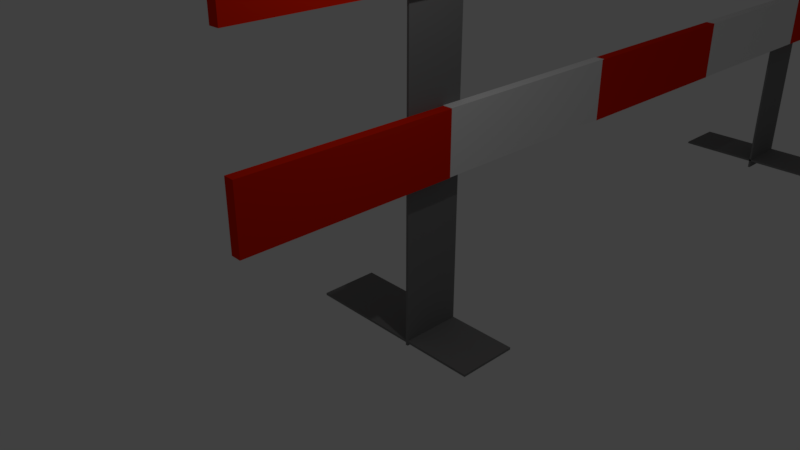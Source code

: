 # Source: afzethek.blend  (saved by Blender 2.79.0; exported with 4.5.12 LTS)
import bpy
from mathutils import Matrix  # noqa: F401  (used for matrix-valued properties, if any)

bpy.ops.wm.read_factory_settings(use_empty=True)
scene = bpy.context.scene
scene.name = 'Scene'

# ---- collections
col_collection_1 = bpy.data.collections.new('Collection 1'); scene.collection.children.link(col_collection_1)

# ---- materials (node trees are filled in below, after node groups)
mat_material_003 = bpy.data.materials.new('Material.003')
mat_material_003.alpha_threshold = 0.0
mat_material_003.use_transparent_shadow = False
mat_material_003.diffuse_color = (0.2039, 0.2039, 0.2039, 1.0)
mat_material_003.specular_color = (0.08117, 0.08117, 0.08117)
mat_material_003.roughness = 0.5
mat_material_001 = bpy.data.materials.new('Material.001')
mat_material_001.alpha_threshold = 0.0
mat_material_001.use_transparent_shadow = False
mat_material_001.diffuse_color = (0.8, 0.01561, 0.0, 1.0)
mat_material_001.roughness = 0.5
mat_material_002 = bpy.data.materials.new('Material.002')
mat_material_002.alpha_threshold = 0.0
mat_material_002.use_transparent_shadow = False
mat_material_002.roughness = 0.5

# ---- material node trees

# ---- world
world_world = bpy.data.worlds.new('World'); scene.world = world_world
world_world.color = (0.05088, 0.05088, 0.05088)
world_world.use_sun_shadow = False
world_world.sun_shadow_jitter_overblur = 0.0
world_world.cycles.sampling_method = 'MANUAL'

# ---- cameras
cam_camera = bpy.data.cameras.new('Camera')
cam_camera.clip_end = 100.0
cam_camera.lens = 35.0
cam_camera.sensor_width = 32.0
cam_camera.sensor_height = 18.0
cam_camera.ortho_scale = 7.314
cam_camera.dof.focus_distance = 0.0
cam_camera.dof.aperture_fstop = 128.0

# ---- lights
light_lamp = bpy.data.lights.new('Lamp', 'POINT')
light_lamp.transmission_factor = 0.0
light_lamp.cutoff_distance = 30.0
light_lamp.energy = 100.0
light_lamp.shadow_buffer_clip_start = 1.001
light_lamp.shadow_soft_size = 0.1
light_lamp.shadow_maximum_resolution = 0.006
light_lamp.use_absolute_resolution = True

# ---- meshes
me_cube_015 = bpy.data.meshes.new('Cube.015')
me_cube_015.from_pydata([(-1.0, -1.0, -1.0), (-1.0, -1.0, 1.0), (-1.0, 1.0, -1.0), (-1.0, 1.0, 1.0), (1.0, -1.0, -1.0), (1.0, -1.0, 1.0), (1.0, 1.0, -1.0), (1.0, 1.0, 1.0)], [], [(0, 1, 3, 2), (2, 3, 7, 6), (6, 7, 5, 4), (4, 5, 1, 0), (2, 6, 4, 0), (7, 3, 1, 5)])
me_cube_015.materials.append(mat_material_003)
me_cube_015.use_remesh_preserve_volume = False
me_cube_015.use_remesh_preserve_attributes = False
me_cube_015.use_mirror_vertex_groups = False
me_cube_015.update()
me_cube_014 = bpy.data.meshes.new('Cube.014')
me_cube_014.from_pydata([(-1.0, -1.0, -1.0), (-1.0, -1.0, 1.0), (-1.0, 1.0, -1.0), (-1.0, 1.0, 1.0), (1.0, -1.0, -1.0), (1.0, -1.0, 1.0), (1.0, 1.0, -1.0), (1.0, 1.0, 1.0)], [], [(0, 1, 3, 2), (2, 3, 7, 6), (6, 7, 5, 4), (4, 5, 1, 0), (2, 6, 4, 0), (7, 3, 1, 5)])
me_cube_014.materials.append(mat_material_003)
me_cube_014.use_remesh_preserve_volume = False
me_cube_014.use_remesh_preserve_attributes = False
me_cube_014.use_mirror_vertex_groups = False
me_cube_014.update()
me_cube_013 = bpy.data.meshes.new('Cube.013')
me_cube_013.from_pydata([(-1.0, -1.0, -1.0), (-1.0, -1.0, 1.0), (-1.0, 1.0, -1.0), (-1.0, 1.0, 1.0), (1.0, -1.0, -1.0), (1.0, -1.0, 1.0), (1.0, 1.0, -1.0), (1.0, 1.0, 1.0)], [], [(0, 1, 3, 2), (2, 3, 7, 6), (6, 7, 5, 4), (4, 5, 1, 0), (2, 6, 4, 0), (7, 3, 1, 5)])
me_cube_013.materials.append(mat_material_003)
me_cube_013.use_remesh_preserve_volume = False
me_cube_013.use_remesh_preserve_attributes = False
me_cube_013.use_mirror_vertex_groups = False
me_cube_013.update()
me_cube_012 = bpy.data.meshes.new('Cube.012')
me_cube_012.from_pydata([(-1.0, -1.0, -1.0), (-1.0, -1.0, 1.0), (-1.0, 1.0, -1.0), (-1.0, 1.0, 1.0), (1.0, -1.0, -1.0), (1.0, -1.0, 1.0), (1.0, 1.0, -1.0), (1.0, 1.0, 1.0)], [], [(0, 1, 3, 2), (2, 3, 7, 6), (6, 7, 5, 4), (4, 5, 1, 0), (2, 6, 4, 0), (7, 3, 1, 5)])
me_cube_012.materials.append(mat_material_003)
me_cube_012.use_remesh_preserve_volume = False
me_cube_012.use_remesh_preserve_attributes = False
me_cube_012.use_mirror_vertex_groups = False
me_cube_012.update()
me_cube_011 = bpy.data.meshes.new('Cube.011')
me_cube_011.from_pydata([(-1.0, -1.0, -1.0), (-1.0, -1.0, 1.0), (-1.0, 1.0, -1.0), (-1.0, 1.0, 1.0), (1.0, -1.0, -1.0), (1.0, -1.0, 1.0), (1.0, 1.0, -1.0), (1.0, 1.0, 1.0)], [], [(0, 1, 3, 2), (2, 3, 7, 6), (6, 7, 5, 4), (4, 5, 1, 0), (2, 6, 4, 0), (7, 3, 1, 5)])
me_cube_011.materials.append(mat_material_001)
me_cube_011.use_remesh_preserve_volume = False
me_cube_011.use_remesh_preserve_attributes = False
me_cube_011.use_mirror_vertex_groups = False
me_cube_011.update()
me_cube_010 = bpy.data.meshes.new('Cube.010')
me_cube_010.from_pydata([(-1.0, -1.0, -1.0), (-1.0, -1.0, 1.0), (-1.0, 1.0, -1.0), (-1.0, 1.0, 1.0), (1.0, -1.0, -1.0), (1.0, -1.0, 1.0), (1.0, 1.0, -1.0), (1.0, 1.0, 1.0)], [], [(0, 1, 3, 2), (2, 3, 7, 6), (6, 7, 5, 4), (4, 5, 1, 0), (2, 6, 4, 0), (7, 3, 1, 5)])
me_cube_010.materials.append(mat_material_002)
me_cube_010.use_remesh_preserve_volume = False
me_cube_010.use_remesh_preserve_attributes = False
me_cube_010.use_mirror_vertex_groups = False
me_cube_010.update()
me_cube_009 = bpy.data.meshes.new('Cube.009')
me_cube_009.from_pydata([(-1.0, -1.0, -1.0), (-1.0, -1.0, 1.0), (-1.0, 1.0, -1.0), (-1.0, 1.0, 1.0), (1.0, -1.0, -1.0), (1.0, -1.0, 1.0), (1.0, 1.0, -1.0), (1.0, 1.0, 1.0)], [], [(0, 1, 3, 2), (2, 3, 7, 6), (6, 7, 5, 4), (4, 5, 1, 0), (2, 6, 4, 0), (7, 3, 1, 5)])
me_cube_009.materials.append(mat_material_002)
me_cube_009.use_remesh_preserve_volume = False
me_cube_009.use_remesh_preserve_attributes = False
me_cube_009.use_mirror_vertex_groups = False
me_cube_009.update()
me_cube_008 = bpy.data.meshes.new('Cube.008')
me_cube_008.from_pydata([(-1.0, -1.0, -1.0), (-1.0, -1.0, 1.0), (-1.0, 1.0, -1.0), (-1.0, 1.0, 1.0), (1.0, -1.0, -1.0), (1.0, -1.0, 1.0), (1.0, 1.0, -1.0), (1.0, 1.0, 1.0)], [], [(0, 1, 3, 2), (2, 3, 7, 6), (6, 7, 5, 4), (4, 5, 1, 0), (2, 6, 4, 0), (7, 3, 1, 5)])
me_cube_008.materials.append(mat_material_001)
me_cube_008.use_remesh_preserve_volume = False
me_cube_008.use_remesh_preserve_attributes = False
me_cube_008.use_mirror_vertex_groups = False
me_cube_008.update()
me_cube_007 = bpy.data.meshes.new('Cube.007')
me_cube_007.from_pydata([(-1.0, -1.0, -1.0), (-1.0, -1.0, 1.0), (-1.0, 1.0, -1.0), (-1.0, 1.0, 1.0), (1.0, -1.0, -1.0), (1.0, -1.0, 1.0), (1.0, 1.0, -1.0), (1.0, 1.0, 1.0)], [], [(0, 1, 3, 2), (2, 3, 7, 6), (6, 7, 5, 4), (4, 5, 1, 0), (2, 6, 4, 0), (7, 3, 1, 5)])
me_cube_007.materials.append(mat_material_001)
me_cube_007.use_remesh_preserve_volume = False
me_cube_007.use_remesh_preserve_attributes = False
me_cube_007.use_mirror_vertex_groups = False
me_cube_007.update()
me_cube_006 = bpy.data.meshes.new('Cube.006')
me_cube_006.from_pydata([(-1.0, -1.0, -1.0), (-1.0, -1.0, 1.0), (-1.0, 1.0, -1.0), (-1.0, 1.0, 1.0), (1.0, -1.0, -1.0), (1.0, -1.0, 1.0), (1.0, 1.0, -1.0), (1.0, 1.0, 1.0)], [], [(0, 1, 3, 2), (2, 3, 7, 6), (6, 7, 5, 4), (4, 5, 1, 0), (2, 6, 4, 0), (7, 3, 1, 5)])
me_cube_006.materials.append(mat_material_001)
me_cube_006.use_remesh_preserve_volume = False
me_cube_006.use_remesh_preserve_attributes = False
me_cube_006.use_mirror_vertex_groups = False
me_cube_006.update()
me_cube_005 = bpy.data.meshes.new('Cube.005')
me_cube_005.from_pydata([(-1.0, -1.0, -1.0), (-1.0, -1.0, 1.0), (-1.0, 1.0, -1.0), (-1.0, 1.0, 1.0), (1.0, -1.0, -1.0), (1.0, -1.0, 1.0), (1.0, 1.0, -1.0), (1.0, 1.0, 1.0)], [], [(0, 1, 3, 2), (2, 3, 7, 6), (6, 7, 5, 4), (4, 5, 1, 0), (2, 6, 4, 0), (7, 3, 1, 5)])
me_cube_005.materials.append(mat_material_001)
me_cube_005.use_remesh_preserve_volume = False
me_cube_005.use_remesh_preserve_attributes = False
me_cube_005.use_mirror_vertex_groups = False
me_cube_005.update()
me_cube_004 = bpy.data.meshes.new('Cube.004')
me_cube_004.from_pydata([(-1.0, -1.0, -1.0), (-1.0, -1.0, 1.0), (-1.0, 1.0, -1.0), (-1.0, 1.0, 1.0), (1.0, -1.0, -1.0), (1.0, -1.0, 1.0), (1.0, 1.0, -1.0), (1.0, 1.0, 1.0)], [], [(0, 1, 3, 2), (2, 3, 7, 6), (6, 7, 5, 4), (4, 5, 1, 0), (2, 6, 4, 0), (7, 3, 1, 5)])
me_cube_004.materials.append(mat_material_002)
me_cube_004.use_remesh_preserve_volume = False
me_cube_004.use_remesh_preserve_attributes = False
me_cube_004.use_mirror_vertex_groups = False
me_cube_004.update()
me_cube_003 = bpy.data.meshes.new('Cube.003')
me_cube_003.from_pydata([(-1.0, -1.0, -1.0), (-1.0, -1.0, 1.0), (-1.0, 1.0, -1.0), (-1.0, 1.0, 1.0), (1.0, -1.0, -1.0), (1.0, -1.0, 1.0), (1.0, 1.0, -1.0), (1.0, 1.0, 1.0)], [], [(0, 1, 3, 2), (2, 3, 7, 6), (6, 7, 5, 4), (4, 5, 1, 0), (2, 6, 4, 0), (7, 3, 1, 5)])
me_cube_003.materials.append(mat_material_002)
me_cube_003.use_remesh_preserve_volume = False
me_cube_003.use_remesh_preserve_attributes = False
me_cube_003.use_mirror_vertex_groups = False
me_cube_003.update()
me_cube_002 = bpy.data.meshes.new('Cube.002')
me_cube_002.from_pydata([(-1.0, -1.0, -1.0), (-1.0, -1.0, 1.0), (-1.0, 1.0, -1.0), (-1.0, 1.0, 1.0), (1.0, -1.0, -1.0), (1.0, -1.0, 1.0), (1.0, 1.0, -1.0), (1.0, 1.0, 1.0)], [], [(0, 1, 3, 2), (2, 3, 7, 6), (6, 7, 5, 4), (4, 5, 1, 0), (2, 6, 4, 0), (7, 3, 1, 5)])
me_cube_002.materials.append(mat_material_001)
me_cube_002.use_remesh_preserve_volume = False
me_cube_002.use_remesh_preserve_attributes = False
me_cube_002.use_mirror_vertex_groups = False
me_cube_002.update()

# ---- objects
ob_cube_013 = bpy.data.objects.new('Cube.013', me_cube_015)
ob_cube_012 = bpy.data.objects.new('Cube.012', me_cube_014)
ob_cube_011 = bpy.data.objects.new('Cube.011', me_cube_013)
ob_cube_010 = bpy.data.objects.new('Cube.010', me_cube_012)
ob_cube_009 = bpy.data.objects.new('Cube.009', me_cube_011)
ob_cube_008 = bpy.data.objects.new('Cube.008', me_cube_010)
ob_cube_007 = bpy.data.objects.new('Cube.007', me_cube_009)
ob_cube_006 = bpy.data.objects.new('Cube.006', me_cube_008)
ob_cube_005 = bpy.data.objects.new('Cube.005', me_cube_007)
ob_cube_004 = bpy.data.objects.new('Cube.004', me_cube_006)
ob_cube_003 = bpy.data.objects.new('Cube.003', me_cube_005)
ob_cube_002 = bpy.data.objects.new('Cube.002', me_cube_004)
ob_cube_001 = bpy.data.objects.new('Cube.001', me_cube_003)
ob_cube = bpy.data.objects.new('Cube', me_cube_002)
ob_lamp = bpy.data.objects.new('Lamp', light_lamp)
ob_camera = bpy.data.objects.new('Camera', cam_camera)

# ---- transforms, parenting, visibility, modifiers, constraints
ob_cube_013.location = (1.085, 2.075, -2.876)
ob_cube_013.rotation_euler = (-0.0, 1.571, 0.0)
ob_cube_013.scale = (0.0208, 0.5485, 1.711)
ob_cube_013.lineart.crease_threshold = 0.0
ob_cube_012.location = (1.483, 13.95, -2.959)
ob_cube_012.rotation_euler = (-0.0, 1.571, 0.0)
ob_cube_012.scale = (0.0208, 0.5485, 1.711)
ob_cube_012.lineart.crease_threshold = 0.0
ob_cube_011.location = (1.483, 13.95, 0.3075)
ob_cube_011.scale = (0.0208, 0.5485, 3.445)
ob_cube_011.lineart.crease_threshold = 0.0
ob_cube_010.location = (1.492, 2.068, 0.5026)
ob_cube_010.scale = (0.0208, 0.5485, 3.445)
ob_cube_010.lineart.crease_threshold = 0.0
ob_cube_009.location = (1.6, 0.2974, 3.494)
ob_cube_009.scale = (0.09248, 1.944, 0.5646)
ob_cube_009.lineart.crease_threshold = 0.0
ob_cube_008.location = (1.598, 4.185, 3.502)
ob_cube_008.scale = (0.09248, 1.944, 0.5646)
ob_cube_008.lineart.crease_threshold = 0.0
ob_cube_007.location = (1.6, 11.93, 3.503)
ob_cube_007.scale = (0.09248, 1.944, 0.5646)
ob_cube_007.lineart.crease_threshold = 0.0
ob_cube_006.location = (1.601, 8.042, 3.495)
ob_cube_006.scale = (0.09248, 1.944, 0.5646)
ob_cube_006.lineart.crease_threshold = 0.0
ob_cube_005.location = (1.602, 15.82, 3.5)
ob_cube_005.scale = (0.09248, 1.944, 0.5646)
ob_cube_005.lineart.crease_threshold = 0.0
ob_cube_004.location = (1.609, 15.82, 0.5085)
ob_cube_004.scale = (0.09248, 1.944, 0.5646)
ob_cube_004.lineart.crease_threshold = 0.0
ob_cube_003.location = (1.608, 8.042, 0.5038)
ob_cube_003.scale = (0.09248, 1.944, 0.5646)
ob_cube_003.lineart.crease_threshold = 0.0
ob_cube_002.location = (1.607, 11.93, 0.512)
ob_cube_002.scale = (0.09248, 1.944, 0.5646)
ob_cube_002.lineart.crease_threshold = 0.0
ob_cube_001.location = (1.605, 4.185, 0.5108)
ob_cube_001.scale = (0.09248, 1.944, 0.5646)
ob_cube_001.lineart.crease_threshold = 0.0
ob_cube.location = (1.606, 0.2974, 0.5026)
ob_cube.scale = (0.09248, 1.944, 0.5646)
ob_cube.lineart.crease_threshold = 0.0
ob_lamp.location = (4.076, 1.005, 5.904)
ob_lamp.rotation_euler = (0.6503, 0.05522, 1.866)
ob_lamp.lock_rotations_4d = False
ob_lamp.empty_display_type = 'ARROWS'
ob_lamp.color = (0.0, 0.0, 0.0, 0.0)
ob_lamp.lineart.crease_threshold = 0.0
ob_camera.location = (10.26, -6.899, 5.344)
ob_camera.rotation_euler = (1.109, 0.0, 0.8149)
ob_camera.lock_rotations_4d = False
ob_camera.empty_display_type = 'ARROWS'
ob_camera.color = (0.0, 0.0, 0.0, 0.0)
ob_camera.display_type = 'WIRE'
ob_camera.lineart.crease_threshold = 0.0

# ---- collection membership
col_collection_1.objects.link(ob_cube_013)
col_collection_1.objects.link(ob_cube_012)
col_collection_1.objects.link(ob_cube_011)
col_collection_1.objects.link(ob_cube_010)
col_collection_1.objects.link(ob_cube_009)
col_collection_1.objects.link(ob_cube_008)
col_collection_1.objects.link(ob_cube_007)
col_collection_1.objects.link(ob_cube_006)
col_collection_1.objects.link(ob_cube_005)
col_collection_1.objects.link(ob_cube_004)
col_collection_1.objects.link(ob_cube_003)
col_collection_1.objects.link(ob_cube_002)
col_collection_1.objects.link(ob_cube_001)
col_collection_1.objects.link(ob_cube)
col_collection_1.objects.link(ob_lamp)
col_collection_1.objects.link(ob_camera)

# ---- scene / render settings (as saved in the file)
scene.camera = ob_camera
scene.frame_start = 1; scene.frame_end = 250; scene.frame_set(1)
scene.render.engine = 'BLENDER_EEVEE_NEXT'
scene.render.resolution_percentage = 50
scene.render.dither_intensity = 0.0
scene.cycles.use_denoising = False
scene.cycles.samples = 128
scene.cycles.sampling_pattern = 'TABULATED_SOBOL'
scene.cycles.use_adaptive_sampling = False
scene.cycles.use_light_tree = False
scene.cycles.blur_glossy = 0.0
scene.cycles.sample_clamp_indirect = 0.0
scene.view_settings.view_transform = 'Standard'
bpy.context.view_layer.update()
